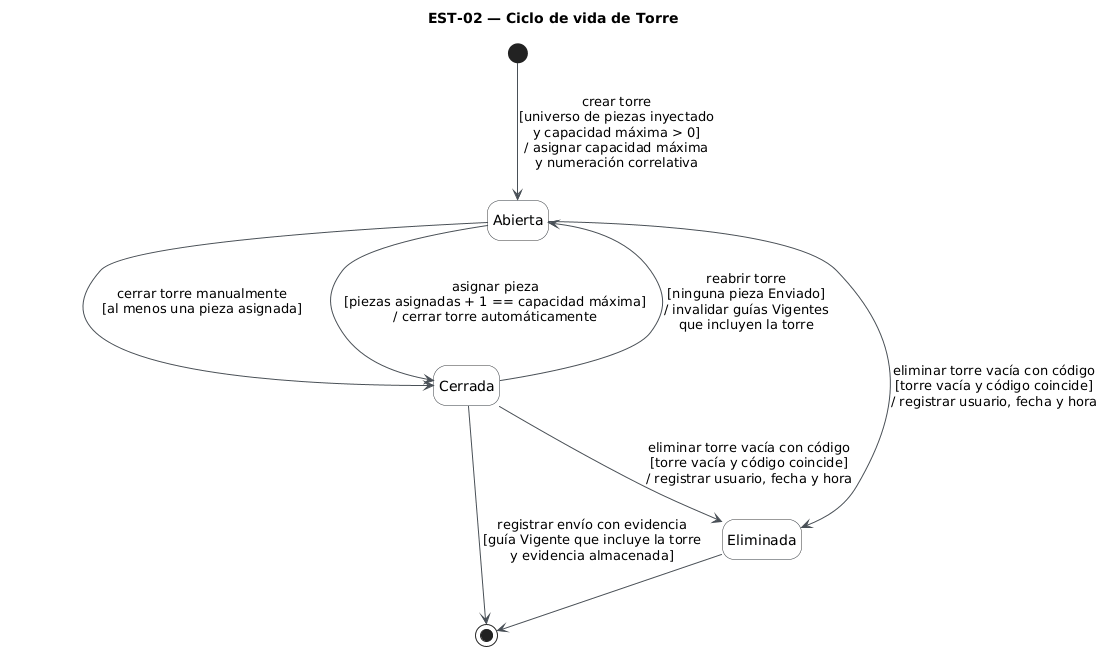

The diagram above was rendered by PlantUML. Its source (embedded in the PNG):
@startuml
title EST-02 — Ciclo de vida de Torre
hide empty description
skinparam shadowing false
skinparam state {
  BackgroundColor #F8F9FA
  BorderColor #343A40
  ArrowColor #495057
  StartColor #343A40
  EndColor #343A40
}

[*] --> Abierta : crear torre\n[universo de piezas inyectado\ny capacidad máxima > 0]\n/ asignar capacidad máxima\ny numeración correlativa


Abierta --> Cerrada : cerrar torre manualmente\n[al menos una pieza asignada]

Abierta --> Cerrada : asignar pieza\n[piezas asignadas + 1 == capacidad máxima]\n/ cerrar torre automáticamente

Cerrada --> Abierta : reabrir torre\n[ninguna pieza Enviado]\n/ invalidar guías Vigentes\nque incluyen la torre

Abierta --> Eliminada : eliminar torre vacía con código\n[torre vacía y código coincide]\n/ registrar usuario, fecha y hora
Cerrada --> Eliminada : eliminar torre vacía con código\n[torre vacía y código coincide]\n/ registrar usuario, fecha y hora

Cerrada --> [*] : registrar envío con evidencia\n[guía Vigente que incluye la torre\ny evidencia almacenada]
Eliminada --> [*]
@enduml